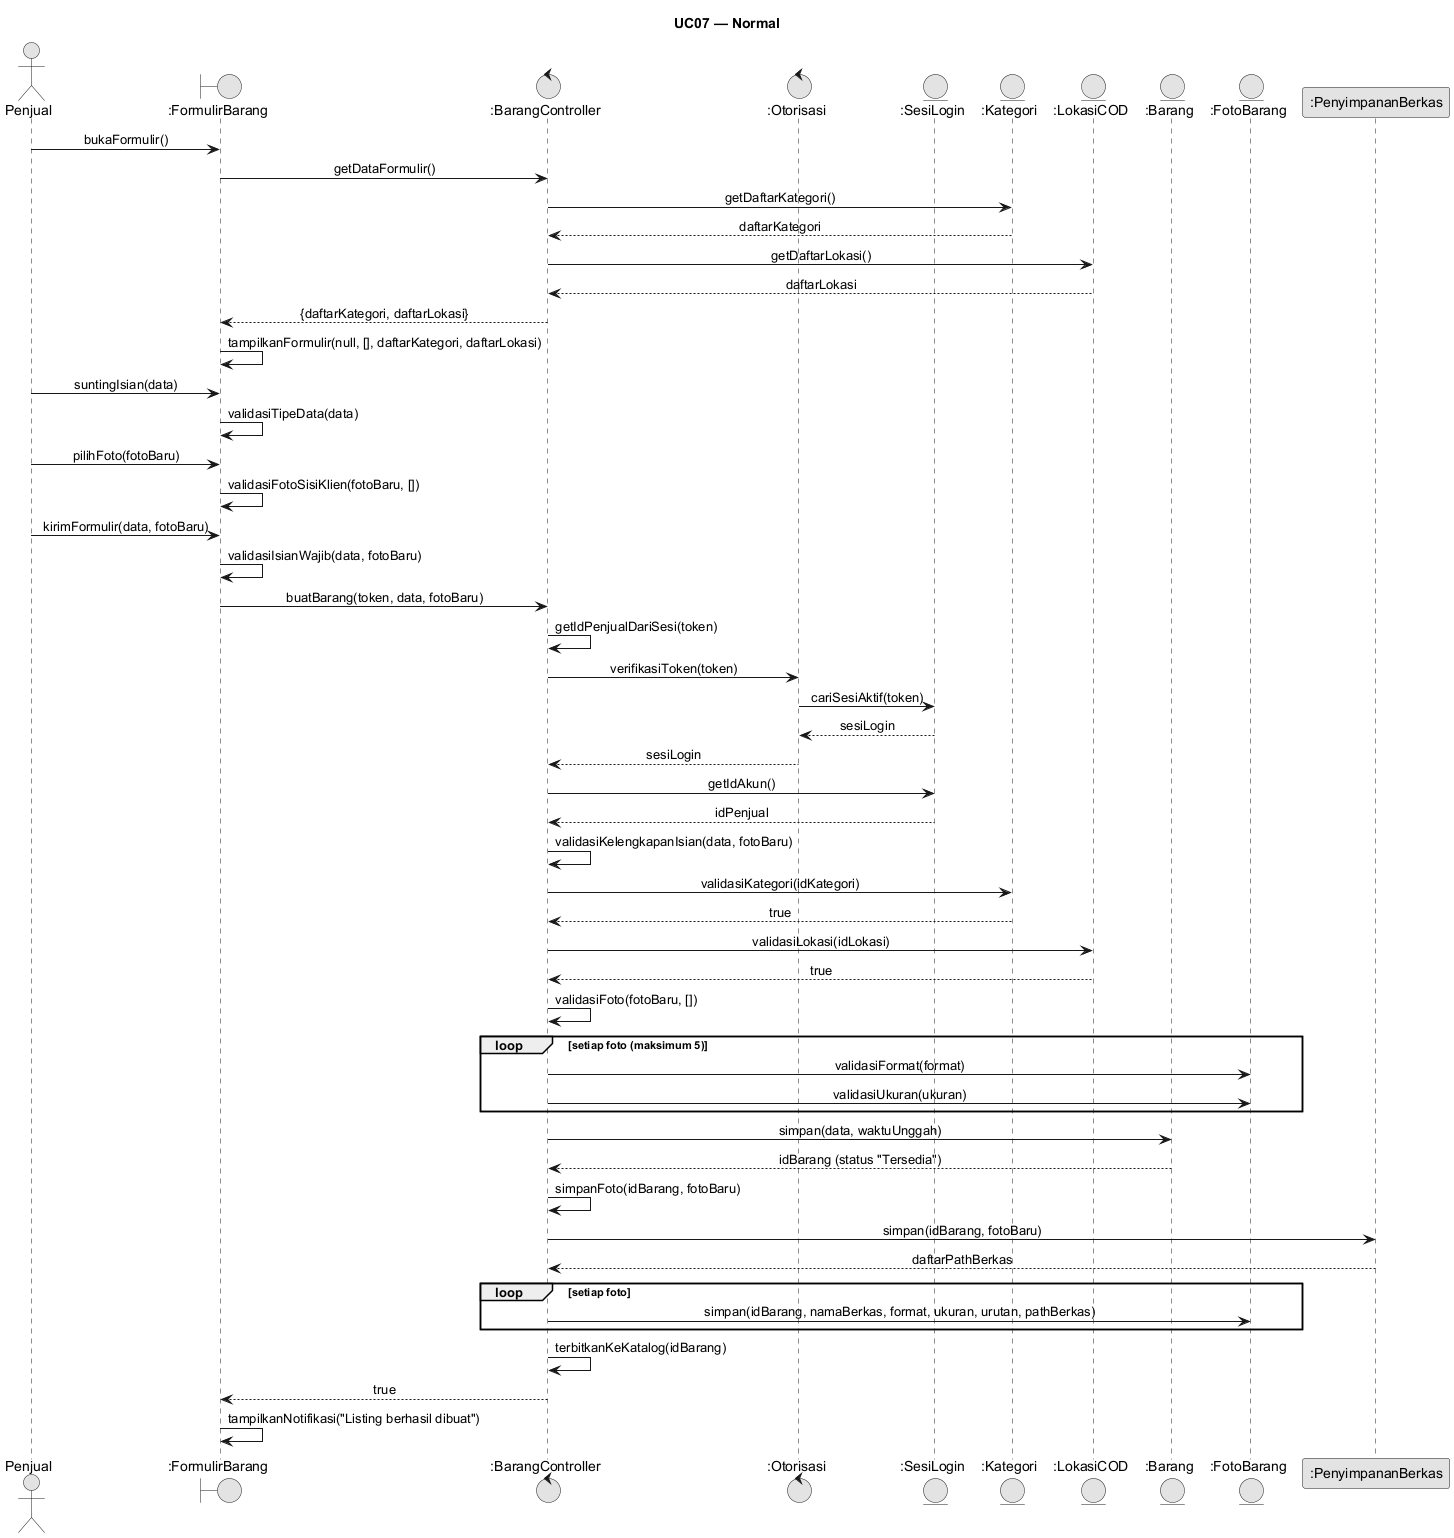

The diagram above was rendered by PlantUML. Its source (embedded in the PNG):
@startuml
skinparam monochrome true
skinparam shadowing false
skinparam defaultFontName Arial
skinparam sequenceMessageAlign center
skinparam backgroundColor #FFFFFF
skinparam responseMessageBelowArrow true
title UC07 — Normal
actor "Penjual" as User
boundary ":FormulirBarang" as UI
control ":BarangController" as BC
control ":Otorisasi" as Oto
entity ":SesiLogin" as Sesi
entity ":Kategori" as Kat
entity ":LokasiCOD" as Lok
entity ":Barang" as Barang
entity ":FotoBarang" as Foto
participant ":PenyimpananBerkas" as Store
User -> UI: bukaFormulir()
UI -> BC: getDataFormulir()
BC -> Kat: getDaftarKategori()
Kat --> BC: daftarKategori
BC -> Lok: getDaftarLokasi()
Lok --> BC: daftarLokasi
BC --> UI: {daftarKategori, daftarLokasi}
UI -> UI: tampilkanFormulir(null, [], daftarKategori, daftarLokasi)
User -> UI: suntingIsian(data)
UI -> UI: validasiTipeData(data)
User -> UI: pilihFoto(fotoBaru)
UI -> UI: validasiFotoSisiKlien(fotoBaru, [])
User -> UI: kirimFormulir(data, fotoBaru)
UI -> UI: validasiIsianWajib(data, fotoBaru)
UI -> BC: buatBarang(token, data, fotoBaru)
BC -> BC: getIdPenjualDariSesi(token)
BC -> Oto: verifikasiToken(token)
Oto -> Sesi: cariSesiAktif(token)
Sesi --> Oto: sesiLogin
Oto --> BC: sesiLogin
BC -> Sesi: getIdAkun()
Sesi --> BC: idPenjual
BC -> BC: validasiKelengkapanIsian(data, fotoBaru)
BC -> Kat: validasiKategori(idKategori)
Kat --> BC: true
BC -> Lok: validasiLokasi(idLokasi)
Lok --> BC: true
BC -> BC: validasiFoto(fotoBaru, [])
loop setiap foto (maksimum 5)
  BC -> Foto: validasiFormat(format)
  BC -> Foto: validasiUkuran(ukuran)
end
BC -> Barang: simpan(data, waktuUnggah)
Barang --> BC: idBarang (status "Tersedia")
BC -> BC: simpanFoto(idBarang, fotoBaru)
BC -> Store: simpan(idBarang, fotoBaru)
Store --> BC: daftarPathBerkas
loop setiap foto
  BC -> Foto: simpan(idBarang, namaBerkas, format, ukuran, urutan, pathBerkas)
end
BC -> BC: terbitkanKeKatalog(idBarang)
BC --> UI: true
UI -> UI: tampilkanNotifikasi("Listing berhasil dibuat")
@enduml